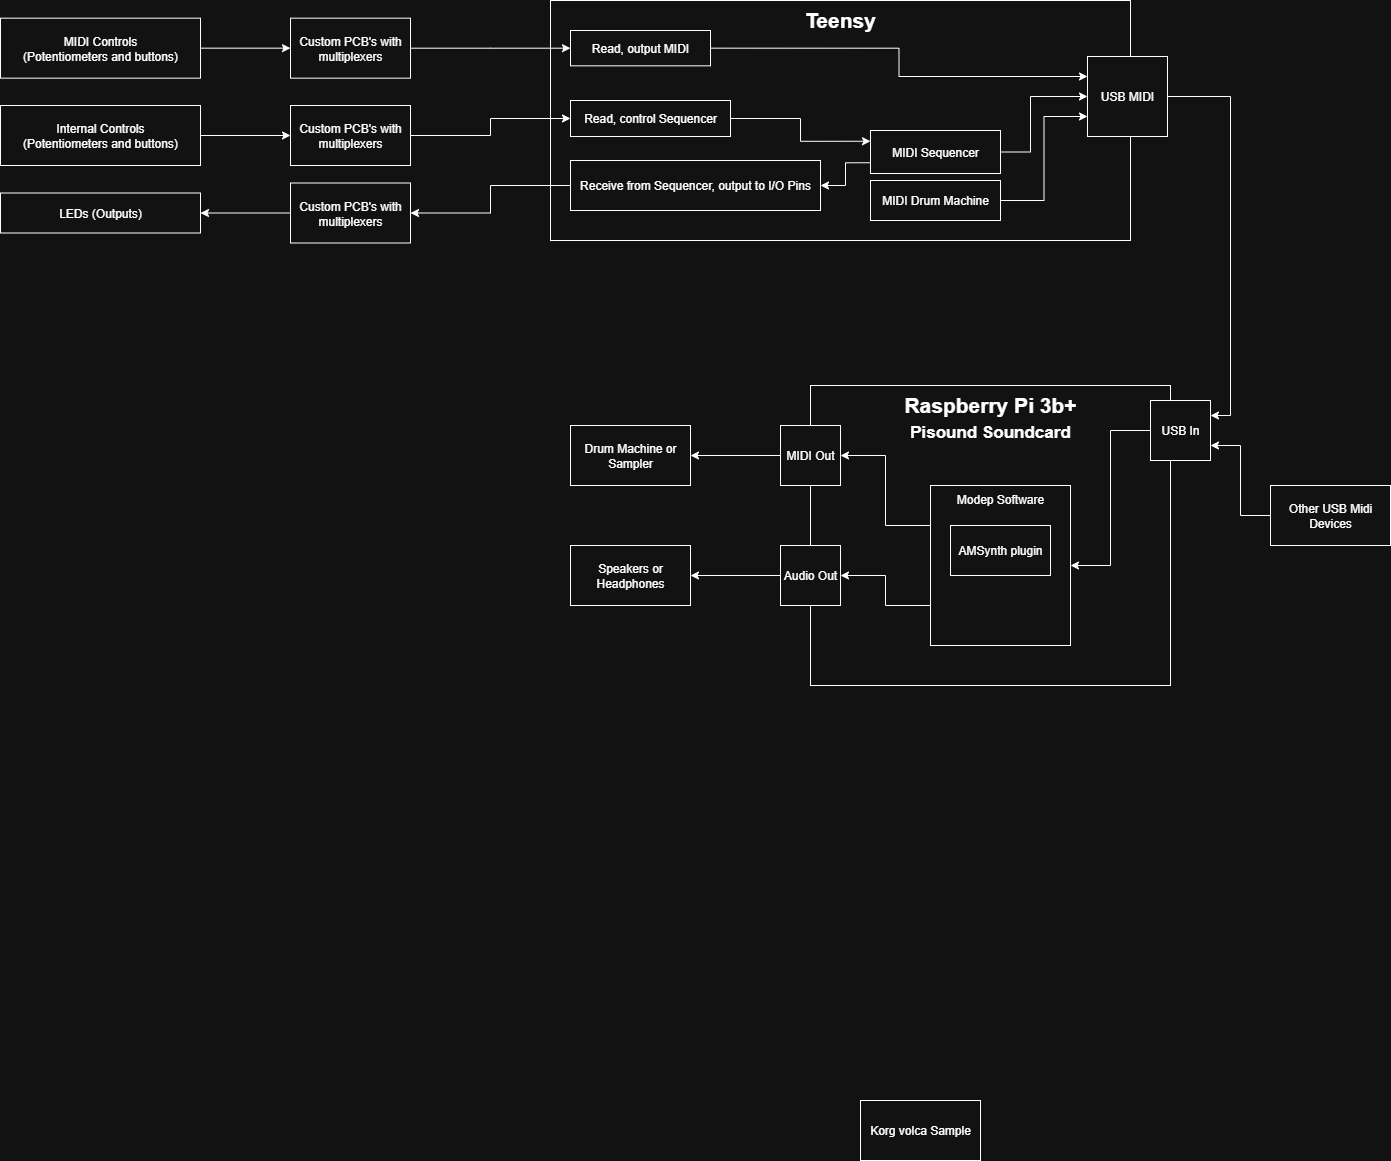

The diagram above was exported from draw.io. Its source (the exported page's mxGraphModel, read from the mxfile embedded in the PNG):
<mxGraphModel dx="2058" dy="1116" grid="1" gridSize="10" guides="1" tooltips="1" connect="1" arrows="1" fold="1" page="1" pageScale="1" pageWidth="827" pageHeight="1169" math="0" shadow="0">
  <root>
    <mxCell id="0" />
    <mxCell id="1" parent="0" />
    <mxCell id="Vghg2UhNcvSdB3-npH1y-4" value="Korg volca Sample" style="rounded=0;whiteSpace=wrap;html=1;" parent="1" vertex="1">
      <mxGeometry x="960" y="1215" width="120" height="60" as="geometry" />
    </mxCell>
    <mxCell id="Vghg2UhNcvSdB3-npH1y-10" value="Custom PCB's with multiplexers" style="rounded=0;whiteSpace=wrap;html=1;" parent="1" vertex="1">
      <mxGeometry x="390" y="132.66" width="120" height="60" as="geometry" />
    </mxCell>
    <mxCell id="mDIGNpfSQLl3gT0NQgVL-29" style="edgeStyle=orthogonalEdgeStyle;rounded=0;orthogonalLoop=1;jettySize=auto;html=1;exitX=0;exitY=0.5;exitDx=0;exitDy=0;entryX=1;entryY=0.5;entryDx=0;entryDy=0;" parent="1" source="Vghg2UhNcvSdB3-npH1y-11" target="mDIGNpfSQLl3gT0NQgVL-6" edge="1">
      <mxGeometry relative="1" as="geometry" />
    </mxCell>
    <mxCell id="Vghg2UhNcvSdB3-npH1y-11" value="Custom PCB's with multiplexers" style="rounded=0;whiteSpace=wrap;html=1;" parent="1" vertex="1">
      <mxGeometry x="390" y="297.5" width="120" height="60" as="geometry" />
    </mxCell>
    <mxCell id="Vghg2UhNcvSdB3-npH1y-12" value="Custom PCB's with multiplexers" style="rounded=0;whiteSpace=wrap;html=1;" parent="1" vertex="1">
      <mxGeometry x="390" y="220" width="120" height="60" as="geometry" />
    </mxCell>
    <mxCell id="Vghg2UhNcvSdB3-npH1y-16" value="" style="group" parent="1" vertex="1" connectable="0">
      <mxGeometry x="650" y="115" width="710" height="425" as="geometry" />
    </mxCell>
    <mxCell id="mDIGNpfSQLl3gT0NQgVL-4" value="" style="group" parent="Vghg2UhNcvSdB3-npH1y-16" vertex="1" connectable="0">
      <mxGeometry width="617" height="240" as="geometry" />
    </mxCell>
    <mxCell id="Vghg2UhNcvSdB3-npH1y-9" value="Teensy" style="rounded=0;whiteSpace=wrap;html=1;verticalAlign=top;fontSize=21;fontStyle=1" parent="mDIGNpfSQLl3gT0NQgVL-4" vertex="1">
      <mxGeometry width="580" height="240" as="geometry" />
    </mxCell>
    <mxCell id="mDIGNpfSQLl3gT0NQgVL-11" style="edgeStyle=orthogonalEdgeStyle;rounded=0;orthogonalLoop=1;jettySize=auto;html=1;exitX=1;exitY=0.5;exitDx=0;exitDy=0;entryX=0;entryY=0.25;entryDx=0;entryDy=0;" parent="mDIGNpfSQLl3gT0NQgVL-4" source="Vghg2UhNcvSdB3-npH1y-13" target="mDIGNpfSQLl3gT0NQgVL-1" edge="1">
      <mxGeometry relative="1" as="geometry" />
    </mxCell>
    <mxCell id="Vghg2UhNcvSdB3-npH1y-13" value="Read, output MIDI" style="rounded=0;whiteSpace=wrap;html=1;" parent="mDIGNpfSQLl3gT0NQgVL-4" vertex="1">
      <mxGeometry x="20" y="30" width="140" height="35.33" as="geometry" />
    </mxCell>
    <mxCell id="mDIGNpfSQLl3gT0NQgVL-16" style="edgeStyle=orthogonalEdgeStyle;rounded=0;orthogonalLoop=1;jettySize=auto;html=1;exitX=1;exitY=0.5;exitDx=0;exitDy=0;entryX=0;entryY=0.25;entryDx=0;entryDy=0;" parent="mDIGNpfSQLl3gT0NQgVL-4" source="Vghg2UhNcvSdB3-npH1y-14" target="Vghg2UhNcvSdB3-npH1y-18" edge="1">
      <mxGeometry relative="1" as="geometry" />
    </mxCell>
    <mxCell id="Vghg2UhNcvSdB3-npH1y-14" value="Read, control Sequencer" style="rounded=0;whiteSpace=wrap;html=1;" parent="mDIGNpfSQLl3gT0NQgVL-4" vertex="1">
      <mxGeometry x="20" y="100" width="160" height="36" as="geometry" />
    </mxCell>
    <mxCell id="Vghg2UhNcvSdB3-npH1y-15" value="Receive from Sequencer, output to I/O Pins" style="rounded=0;whiteSpace=wrap;html=1;" parent="mDIGNpfSQLl3gT0NQgVL-4" vertex="1">
      <mxGeometry x="20" y="160" width="250" height="50" as="geometry" />
    </mxCell>
    <mxCell id="mDIGNpfSQLl3gT0NQgVL-13" style="edgeStyle=orthogonalEdgeStyle;rounded=0;orthogonalLoop=1;jettySize=auto;html=1;exitX=1;exitY=0.5;exitDx=0;exitDy=0;entryX=0;entryY=0.5;entryDx=0;entryDy=0;" parent="mDIGNpfSQLl3gT0NQgVL-4" source="Vghg2UhNcvSdB3-npH1y-18" target="mDIGNpfSQLl3gT0NQgVL-1" edge="1">
      <mxGeometry relative="1" as="geometry">
        <Array as="points">
          <mxPoint x="480" y="152" />
          <mxPoint x="480" y="96" />
        </Array>
      </mxGeometry>
    </mxCell>
    <mxCell id="mDIGNpfSQLl3gT0NQgVL-17" style="edgeStyle=orthogonalEdgeStyle;rounded=0;orthogonalLoop=1;jettySize=auto;html=1;exitX=0;exitY=0.75;exitDx=0;exitDy=0;" parent="mDIGNpfSQLl3gT0NQgVL-4" source="Vghg2UhNcvSdB3-npH1y-18" target="Vghg2UhNcvSdB3-npH1y-15" edge="1">
      <mxGeometry relative="1" as="geometry" />
    </mxCell>
    <mxCell id="Vghg2UhNcvSdB3-npH1y-18" value="MIDI Sequencer" style="rounded=0;whiteSpace=wrap;html=1;" parent="mDIGNpfSQLl3gT0NQgVL-4" vertex="1">
      <mxGeometry x="320" y="130" width="130" height="43" as="geometry" />
    </mxCell>
    <mxCell id="mDIGNpfSQLl3gT0NQgVL-1" value="USB MIDI" style="whiteSpace=wrap;html=1;aspect=fixed;" parent="mDIGNpfSQLl3gT0NQgVL-4" vertex="1">
      <mxGeometry x="537" y="56" width="80" height="80" as="geometry" />
    </mxCell>
    <mxCell id="mDIGNpfSQLl3gT0NQgVL-14" style="edgeStyle=orthogonalEdgeStyle;rounded=0;orthogonalLoop=1;jettySize=auto;html=1;exitX=1;exitY=0.5;exitDx=0;exitDy=0;entryX=0;entryY=0.75;entryDx=0;entryDy=0;" parent="mDIGNpfSQLl3gT0NQgVL-4" source="mDIGNpfSQLl3gT0NQgVL-3" target="mDIGNpfSQLl3gT0NQgVL-1" edge="1">
      <mxGeometry relative="1" as="geometry" />
    </mxCell>
    <mxCell id="mDIGNpfSQLl3gT0NQgVL-3" value="MIDI Drum Machine" style="rounded=0;whiteSpace=wrap;html=1;" parent="mDIGNpfSQLl3gT0NQgVL-4" vertex="1">
      <mxGeometry x="320" y="180" width="130" height="40" as="geometry" />
    </mxCell>
    <mxCell id="mDIGNpfSQLl3gT0NQgVL-20" style="edgeStyle=orthogonalEdgeStyle;rounded=0;orthogonalLoop=1;jettySize=auto;html=1;exitX=1;exitY=0.5;exitDx=0;exitDy=0;entryX=0;entryY=0.5;entryDx=0;entryDy=0;" parent="1" source="mDIGNpfSQLl3gT0NQgVL-5" target="Vghg2UhNcvSdB3-npH1y-10" edge="1">
      <mxGeometry relative="1" as="geometry" />
    </mxCell>
    <mxCell id="mDIGNpfSQLl3gT0NQgVL-5" value="MIDI Controls&lt;br&gt;(Potentiometers and buttons)" style="rounded=0;whiteSpace=wrap;html=1;" parent="1" vertex="1">
      <mxGeometry x="100" y="132.66" width="200" height="60" as="geometry" />
    </mxCell>
    <mxCell id="mDIGNpfSQLl3gT0NQgVL-6" value="LEDs (Outputs)" style="rounded=0;whiteSpace=wrap;html=1;" parent="1" vertex="1">
      <mxGeometry x="100" y="307.5" width="200" height="40" as="geometry" />
    </mxCell>
    <mxCell id="mDIGNpfSQLl3gT0NQgVL-23" style="edgeStyle=orthogonalEdgeStyle;rounded=0;orthogonalLoop=1;jettySize=auto;html=1;entryX=0;entryY=0.5;entryDx=0;entryDy=0;" parent="1" source="mDIGNpfSQLl3gT0NQgVL-7" target="Vghg2UhNcvSdB3-npH1y-12" edge="1">
      <mxGeometry relative="1" as="geometry" />
    </mxCell>
    <mxCell id="mDIGNpfSQLl3gT0NQgVL-7" value="Internal Controls&lt;div&gt;(Potentiometers and buttons)&lt;/div&gt;" style="rounded=0;whiteSpace=wrap;html=1;" parent="1" vertex="1">
      <mxGeometry x="100" y="220" width="200" height="60" as="geometry" />
    </mxCell>
    <mxCell id="mDIGNpfSQLl3gT0NQgVL-22" style="edgeStyle=orthogonalEdgeStyle;rounded=0;orthogonalLoop=1;jettySize=auto;html=1;" parent="1" source="Vghg2UhNcvSdB3-npH1y-10" target="Vghg2UhNcvSdB3-npH1y-13" edge="1">
      <mxGeometry relative="1" as="geometry" />
    </mxCell>
    <mxCell id="mDIGNpfSQLl3gT0NQgVL-24" style="edgeStyle=orthogonalEdgeStyle;rounded=0;orthogonalLoop=1;jettySize=auto;html=1;" parent="1" source="Vghg2UhNcvSdB3-npH1y-12" target="Vghg2UhNcvSdB3-npH1y-14" edge="1">
      <mxGeometry relative="1" as="geometry" />
    </mxCell>
    <mxCell id="mDIGNpfSQLl3gT0NQgVL-28" style="edgeStyle=orthogonalEdgeStyle;rounded=0;orthogonalLoop=1;jettySize=auto;html=1;exitX=0;exitY=0.5;exitDx=0;exitDy=0;entryX=1;entryY=0.5;entryDx=0;entryDy=0;" parent="1" source="Vghg2UhNcvSdB3-npH1y-15" target="Vghg2UhNcvSdB3-npH1y-11" edge="1">
      <mxGeometry relative="1" as="geometry" />
    </mxCell>
    <mxCell id="mDIGNpfSQLl3gT0NQgVL-39" style="edgeStyle=orthogonalEdgeStyle;rounded=0;orthogonalLoop=1;jettySize=auto;html=1;exitX=1;exitY=0.5;exitDx=0;exitDy=0;entryX=1;entryY=0.25;entryDx=0;entryDy=0;" parent="1" source="mDIGNpfSQLl3gT0NQgVL-1" target="mDIGNpfSQLl3gT0NQgVL-35" edge="1">
      <mxGeometry relative="1" as="geometry" />
    </mxCell>
    <mxCell id="mDIGNpfSQLl3gT0NQgVL-50" value="" style="group" parent="1" vertex="1" connectable="0">
      <mxGeometry x="670" y="500" width="640" height="300" as="geometry" />
    </mxCell>
    <mxCell id="mDIGNpfSQLl3gT0NQgVL-30" value="Raspberry Pi 3b+&lt;br&gt;&lt;span style=&quot;font-size: 17px;&quot;&gt;Pisound Soundcard&lt;/span&gt;" style="rounded=0;whiteSpace=wrap;html=1;verticalAlign=top;align=center;fontSize=21;fontStyle=1" parent="mDIGNpfSQLl3gT0NQgVL-50" vertex="1">
      <mxGeometry x="240" width="360" height="300" as="geometry" />
    </mxCell>
    <mxCell id="mDIGNpfSQLl3gT0NQgVL-46" style="edgeStyle=orthogonalEdgeStyle;rounded=0;orthogonalLoop=1;jettySize=auto;html=1;exitX=0;exitY=0.5;exitDx=0;exitDy=0;entryX=1;entryY=0.5;entryDx=0;entryDy=0;" parent="mDIGNpfSQLl3gT0NQgVL-50" source="mDIGNpfSQLl3gT0NQgVL-36" target="mDIGNpfSQLl3gT0NQgVL-45" edge="1">
      <mxGeometry relative="1" as="geometry" />
    </mxCell>
    <mxCell id="mDIGNpfSQLl3gT0NQgVL-36" value="MIDI Out" style="rounded=0;whiteSpace=wrap;html=1;" parent="mDIGNpfSQLl3gT0NQgVL-50" vertex="1">
      <mxGeometry x="210" y="40" width="60" height="60" as="geometry" />
    </mxCell>
    <mxCell id="mDIGNpfSQLl3gT0NQgVL-42" style="edgeStyle=orthogonalEdgeStyle;rounded=0;orthogonalLoop=1;jettySize=auto;html=1;exitX=0;exitY=0.5;exitDx=0;exitDy=0;entryX=1;entryY=0.5;entryDx=0;entryDy=0;" parent="mDIGNpfSQLl3gT0NQgVL-50" source="mDIGNpfSQLl3gT0NQgVL-35" target="mDIGNpfSQLl3gT0NQgVL-41" edge="1">
      <mxGeometry relative="1" as="geometry" />
    </mxCell>
    <mxCell id="mDIGNpfSQLl3gT0NQgVL-35" value="USB In" style="rounded=0;whiteSpace=wrap;html=1;" parent="mDIGNpfSQLl3gT0NQgVL-50" vertex="1">
      <mxGeometry x="580" y="15" width="60" height="60" as="geometry" />
    </mxCell>
    <mxCell id="mDIGNpfSQLl3gT0NQgVL-43" style="edgeStyle=orthogonalEdgeStyle;rounded=0;orthogonalLoop=1;jettySize=auto;html=1;exitX=0;exitY=0.25;exitDx=0;exitDy=0;entryX=1;entryY=0.5;entryDx=0;entryDy=0;" parent="mDIGNpfSQLl3gT0NQgVL-50" source="mDIGNpfSQLl3gT0NQgVL-41" target="mDIGNpfSQLl3gT0NQgVL-36" edge="1">
      <mxGeometry relative="1" as="geometry" />
    </mxCell>
    <mxCell id="mDIGNpfSQLl3gT0NQgVL-44" style="edgeStyle=orthogonalEdgeStyle;rounded=0;orthogonalLoop=1;jettySize=auto;html=1;exitX=0;exitY=0.75;exitDx=0;exitDy=0;" parent="mDIGNpfSQLl3gT0NQgVL-50" source="mDIGNpfSQLl3gT0NQgVL-41" target="mDIGNpfSQLl3gT0NQgVL-37" edge="1">
      <mxGeometry relative="1" as="geometry" />
    </mxCell>
    <mxCell id="mDIGNpfSQLl3gT0NQgVL-41" value="Modep Software" style="rounded=0;whiteSpace=wrap;html=1;verticalAlign=top;" parent="mDIGNpfSQLl3gT0NQgVL-50" vertex="1">
      <mxGeometry x="360" y="100" width="140" height="160" as="geometry" />
    </mxCell>
    <mxCell id="mDIGNpfSQLl3gT0NQgVL-48" style="edgeStyle=orthogonalEdgeStyle;rounded=0;orthogonalLoop=1;jettySize=auto;html=1;exitX=0;exitY=0.5;exitDx=0;exitDy=0;entryX=1;entryY=0.5;entryDx=0;entryDy=0;" parent="mDIGNpfSQLl3gT0NQgVL-50" source="mDIGNpfSQLl3gT0NQgVL-37" target="mDIGNpfSQLl3gT0NQgVL-47" edge="1">
      <mxGeometry relative="1" as="geometry" />
    </mxCell>
    <mxCell id="mDIGNpfSQLl3gT0NQgVL-37" value="Audio Out" style="rounded=0;whiteSpace=wrap;html=1;" parent="mDIGNpfSQLl3gT0NQgVL-50" vertex="1">
      <mxGeometry x="210" y="160" width="60" height="60" as="geometry" />
    </mxCell>
    <mxCell id="mDIGNpfSQLl3gT0NQgVL-45" value="Drum Machine or Sampler" style="rounded=0;whiteSpace=wrap;html=1;" parent="mDIGNpfSQLl3gT0NQgVL-50" vertex="1">
      <mxGeometry y="40" width="120" height="60" as="geometry" />
    </mxCell>
    <mxCell id="mDIGNpfSQLl3gT0NQgVL-47" value="Speakers or&lt;div&gt;Headphones&lt;/div&gt;" style="rounded=0;whiteSpace=wrap;html=1;" parent="mDIGNpfSQLl3gT0NQgVL-50" vertex="1">
      <mxGeometry y="160" width="120" height="60" as="geometry" />
    </mxCell>
    <mxCell id="mDIGNpfSQLl3gT0NQgVL-49" value="AMSynth plugin" style="rounded=0;whiteSpace=wrap;html=1;" parent="mDIGNpfSQLl3gT0NQgVL-50" vertex="1">
      <mxGeometry x="380" y="140" width="100" height="50" as="geometry" />
    </mxCell>
    <mxCell id="mDIGNpfSQLl3gT0NQgVL-52" style="edgeStyle=orthogonalEdgeStyle;rounded=0;orthogonalLoop=1;jettySize=auto;html=1;entryX=1;entryY=0.75;entryDx=0;entryDy=0;" parent="1" source="mDIGNpfSQLl3gT0NQgVL-51" target="mDIGNpfSQLl3gT0NQgVL-35" edge="1">
      <mxGeometry relative="1" as="geometry" />
    </mxCell>
    <mxCell id="mDIGNpfSQLl3gT0NQgVL-51" value="Other USB Midi Devices" style="rounded=0;whiteSpace=wrap;html=1;" parent="1" vertex="1">
      <mxGeometry x="1370" y="600" width="120" height="60" as="geometry" />
    </mxCell>
  </root>
</mxGraphModel>